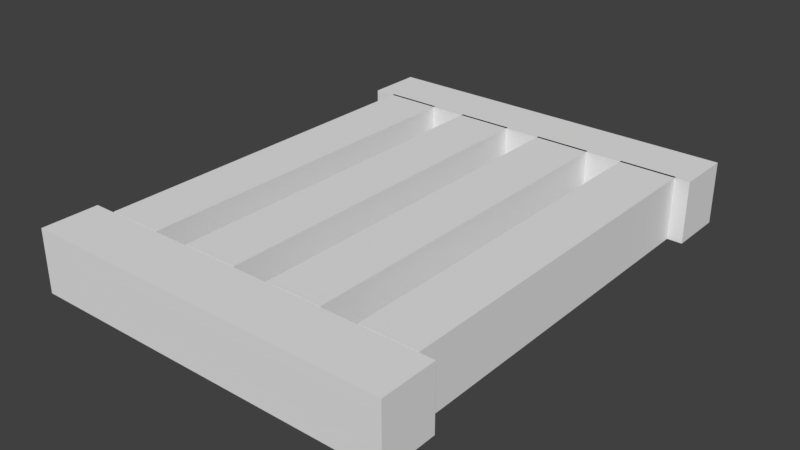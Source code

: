 # Source: grill.blend  (saved by Blender 2.78.0; exported with 4.5.12 LTS)
import bpy
from mathutils import Matrix  # noqa: F401  (used for matrix-valued properties, if any)

bpy.ops.wm.read_factory_settings(use_empty=True)
scene = bpy.context.scene
scene.name = 'Scene'

# ---- collections
col_collection_1 = bpy.data.collections.new('Collection 1'); scene.collection.children.link(col_collection_1)

# ---- world
world_world = bpy.data.worlds.new('World'); scene.world = world_world
world_world.color = (0.05088, 0.05088, 0.05088)
world_world.use_sun_shadow = False
world_world.sun_shadow_jitter_overblur = 0.0
world_world.cycles.sampling_method = 'MANUAL'

# ---- meshes
me_plane_006 = bpy.data.meshes.new('Plane.006')
me_plane_006.from_pydata([(-8.581, -0.989, -0.1687), (-6.581, -0.989, -0.1687), (-8.581, 1.011, -0.1687), (-6.581, 1.011, -0.1687), (6.5, -0.989, -0.1687), (8.5, -0.989, -0.1687), (6.5, 1.011, -0.1687), (8.5, 1.011, -0.1687), (-6.547, -0.6032, -0.1687), (-6.547, -0.9078, -0.1687), (6.588, -0.6032, -0.1687), (6.588, -0.9078, -0.1687), (-6.547, -0.1032, -0.1687), (-6.547, -0.4078, -0.1687), (6.588, -0.1032, -0.1687), (6.588, -0.4078, -0.1687), (-6.547, 0.3968, -0.1687), (-6.547, 0.09225, -0.1687), (6.588, 0.3968, -0.1687), (6.588, 0.09225, -0.1687), (-6.547, 0.8968, -0.1687), (-6.547, 0.5922, -0.1687), (6.588, 0.8968, -0.1687), (6.588, 0.5922, -0.1687), (-8.581, 1.011, 0.1687), (-8.581, -0.989, 0.1687), (-6.581, -0.989, 0.1687), (-6.581, 1.011, 0.1687), (6.5, 1.011, 0.1687), (6.5, -0.989, 0.1687), (8.5, -0.989, 0.1687), (8.5, 1.011, 0.1687), (6.588, -0.6032, 0.1687), (-6.547, -0.6032, 0.1687), (-6.547, -0.9078, 0.1687), (6.588, -0.9078, 0.1687), (6.588, -0.1032, 0.1687), (-6.547, -0.1032, 0.1687), (-6.547, -0.4078, 0.1687), (6.588, -0.4078, 0.1687), (6.588, 0.3968, 0.1687), (-6.547, 0.3968, 0.1687), (-6.547, 0.09225, 0.1687), (6.588, 0.09225, 0.1687), (6.588, 0.8968, 0.1687), (-6.547, 0.8968, 0.1687), (-6.547, 0.5922, 0.1687), (6.588, 0.5922, 0.1687)], [], [(0, 2, 3, 1), (4, 6, 7, 5), (8, 10, 11, 9), (12, 14, 15, 13), (16, 18, 19, 17), (20, 22, 23, 21), (25, 26, 27, 24), (29, 30, 31, 28), (33, 34, 35, 32), (37, 38, 39, 36), (41, 42, 43, 40), (45, 46, 47, 44), (13, 15, 39, 38), (7, 6, 28, 31), (21, 23, 47, 46), (2, 0, 25, 24), (15, 14, 36, 39), (10, 8, 33, 32), (23, 22, 44, 47), (0, 1, 26, 25), (18, 16, 41, 40), (8, 9, 34, 33), (1, 3, 27, 26), (16, 17, 42, 41), (9, 11, 35, 34), (3, 2, 24, 27), (17, 19, 43, 42), (11, 10, 32, 35), (6, 4, 29, 28), (19, 18, 40, 43), (14, 12, 37, 36), (4, 5, 30, 29), (22, 20, 45, 44), (12, 13, 38, 37), (5, 7, 31, 30), (20, 21, 46, 45)])
me_plane_006.use_remesh_preserve_volume = False
me_plane_006.use_remesh_preserve_attributes = False
me_plane_006.use_mirror_vertex_groups = False
me_plane_006.update()

# ---- objects
ob_plane_005 = bpy.data.objects.new('Plane.005', me_plane_006)

# ---- transforms, parenting, visibility, modifiers, constraints
ob_plane_005.location = (0.0, 0.0, 0.0)
ob_plane_005.rotation_euler = (0.0, -0.0, 1.571)
ob_plane_005.scale = (0.1523, 1.0, 1.0)
ob_plane_005.lineart.crease_threshold = 0.0

# ---- collection membership
col_collection_1.objects.link(ob_plane_005)

# ---- scene / render settings (as saved in the file)
scene.frame_start = 1; scene.frame_end = 250; scene.frame_set(1)
scene.render.engine = 'BLENDER_EEVEE_NEXT'
scene.render.resolution_percentage = 50
scene.render.dither_intensity = 0.0
scene.cycles.use_denoising = False
scene.cycles.samples = 128
scene.cycles.sampling_pattern = 'TABULATED_SOBOL'
scene.cycles.light_sampling_threshold = 0.0
scene.cycles.use_adaptive_sampling = False
scene.cycles.use_light_tree = False
scene.cycles.blur_glossy = 0.0
scene.cycles.sample_clamp_indirect = 0.0
scene.view_settings.view_transform = 'Standard'
bpy.context.view_layer.update()

# ---- added for rendering (the .blend has no active camera and no usable light): camera, sun
cam_auto = bpy.data.cameras.new('AutoCamera')
cam_auto.lens = 50.0
cam_auto.sensor_width = 36.0
cam_auto.clip_end = 1000.0
ob_auto_camera = bpy.data.objects.new('AutoCamera', cam_auto)
scene.collection.objects.link(ob_auto_camera)
ob_auto_camera.location = (3.04057, -3.66801, 2.44124)
ob_auto_camera.rotation_euler = (1.09748, -7.21219e-08, 0.694738)
scene.camera = ob_auto_camera
light_auto_sun = bpy.data.lights.new('AutoSun', 'SUN')
light_auto_sun.energy = 3.0
light_auto_sun.angle = 0.0523599
ob_auto_sun = bpy.data.objects.new('AutoSun', light_auto_sun)
scene.collection.objects.link(ob_auto_sun)
ob_auto_sun.rotation_euler = (0.872665, 0.174533, 0.523599)
bpy.context.view_layer.update()
